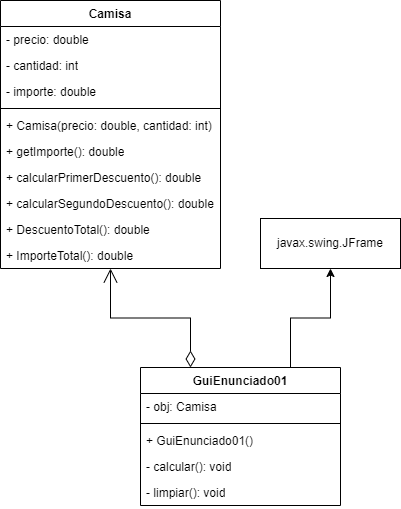

The diagram above was exported from draw.io. Its source (the exported page's mxGraphModel, read from the mxfile embedded in the PNG):
<mxGraphModel dx="1195" dy="1866" grid="1" gridSize="10" guides="1" tooltips="1" connect="1" arrows="1" fold="1" page="1" pageScale="1" pageWidth="827" pageHeight="1169" math="0" shadow="0">
  <root>
    <mxCell id="0" />
    <mxCell id="1" parent="0" />
    <mxCell id="KlOFYcPdfgAgVmODGOsE-1" value="Camisa" style="swimlane;fontStyle=1;align=center;verticalAlign=top;childLayout=stackLayout;horizontal=1;startSize=26;horizontalStack=0;resizeParent=1;resizeParentMax=0;resizeLast=0;collapsible=1;marginBottom=0;whiteSpace=wrap;html=1;" vertex="1" parent="1">
      <mxGeometry x="130" y="-320" width="220" height="268" as="geometry" />
    </mxCell>
    <mxCell id="KlOFYcPdfgAgVmODGOsE-2" value="- precio: double" style="text;strokeColor=none;fillColor=none;align=left;verticalAlign=top;spacingLeft=4;spacingRight=4;overflow=hidden;rotatable=0;points=[[0,0.5],[1,0.5]];portConstraint=eastwest;whiteSpace=wrap;html=1;" vertex="1" parent="KlOFYcPdfgAgVmODGOsE-1">
      <mxGeometry y="26" width="220" height="26" as="geometry" />
    </mxCell>
    <mxCell id="KlOFYcPdfgAgVmODGOsE-21" value="- cantidad: int" style="text;strokeColor=none;fillColor=none;align=left;verticalAlign=top;spacingLeft=4;spacingRight=4;overflow=hidden;rotatable=0;points=[[0,0.5],[1,0.5]];portConstraint=eastwest;whiteSpace=wrap;html=1;" vertex="1" parent="KlOFYcPdfgAgVmODGOsE-1">
      <mxGeometry y="52" width="220" height="26" as="geometry" />
    </mxCell>
    <mxCell id="KlOFYcPdfgAgVmODGOsE-20" value="- importe: double" style="text;strokeColor=none;fillColor=none;align=left;verticalAlign=top;spacingLeft=4;spacingRight=4;overflow=hidden;rotatable=0;points=[[0,0.5],[1,0.5]];portConstraint=eastwest;whiteSpace=wrap;html=1;" vertex="1" parent="KlOFYcPdfgAgVmODGOsE-1">
      <mxGeometry y="78" width="220" height="26" as="geometry" />
    </mxCell>
    <mxCell id="KlOFYcPdfgAgVmODGOsE-3" value="" style="line;strokeWidth=1;fillColor=none;align=left;verticalAlign=middle;spacingTop=-1;spacingLeft=3;spacingRight=3;rotatable=0;labelPosition=right;points=[];portConstraint=eastwest;strokeColor=inherit;" vertex="1" parent="KlOFYcPdfgAgVmODGOsE-1">
      <mxGeometry y="104" width="220" height="8" as="geometry" />
    </mxCell>
    <mxCell id="KlOFYcPdfgAgVmODGOsE-4" value="+ Camisa(precio: double, cantidad: int)" style="text;strokeColor=none;fillColor=none;align=left;verticalAlign=top;spacingLeft=4;spacingRight=4;overflow=hidden;rotatable=0;points=[[0,0.5],[1,0.5]];portConstraint=eastwest;whiteSpace=wrap;html=1;" vertex="1" parent="KlOFYcPdfgAgVmODGOsE-1">
      <mxGeometry y="112" width="220" height="26" as="geometry" />
    </mxCell>
    <mxCell id="KlOFYcPdfgAgVmODGOsE-6" value="+&amp;nbsp;getImporte(): double" style="text;strokeColor=none;fillColor=none;align=left;verticalAlign=top;spacingLeft=4;spacingRight=4;overflow=hidden;rotatable=0;points=[[0,0.5],[1,0.5]];portConstraint=eastwest;whiteSpace=wrap;html=1;" vertex="1" parent="KlOFYcPdfgAgVmODGOsE-1">
      <mxGeometry y="138" width="220" height="26" as="geometry" />
    </mxCell>
    <mxCell id="KlOFYcPdfgAgVmODGOsE-7" value="+&amp;nbsp;calcularPrimerDescuento(): double" style="text;strokeColor=none;fillColor=none;align=left;verticalAlign=top;spacingLeft=4;spacingRight=4;overflow=hidden;rotatable=0;points=[[0,0.5],[1,0.5]];portConstraint=eastwest;whiteSpace=wrap;html=1;" vertex="1" parent="KlOFYcPdfgAgVmODGOsE-1">
      <mxGeometry y="164" width="220" height="26" as="geometry" />
    </mxCell>
    <mxCell id="KlOFYcPdfgAgVmODGOsE-24" value="+&amp;nbsp;calcularSegundoDescuento(): double" style="text;strokeColor=none;fillColor=none;align=left;verticalAlign=top;spacingLeft=4;spacingRight=4;overflow=hidden;rotatable=0;points=[[0,0.5],[1,0.5]];portConstraint=eastwest;whiteSpace=wrap;html=1;" vertex="1" parent="KlOFYcPdfgAgVmODGOsE-1">
      <mxGeometry y="190" width="220" height="26" as="geometry" />
    </mxCell>
    <mxCell id="KlOFYcPdfgAgVmODGOsE-23" value="+&amp;nbsp;DescuentoTotal(): double" style="text;strokeColor=none;fillColor=none;align=left;verticalAlign=top;spacingLeft=4;spacingRight=4;overflow=hidden;rotatable=0;points=[[0,0.5],[1,0.5]];portConstraint=eastwest;whiteSpace=wrap;html=1;" vertex="1" parent="KlOFYcPdfgAgVmODGOsE-1">
      <mxGeometry y="216" width="220" height="26" as="geometry" />
    </mxCell>
    <mxCell id="KlOFYcPdfgAgVmODGOsE-22" value="+&amp;nbsp;ImporteTotal(): double" style="text;strokeColor=none;fillColor=none;align=left;verticalAlign=top;spacingLeft=4;spacingRight=4;overflow=hidden;rotatable=0;points=[[0,0.5],[1,0.5]];portConstraint=eastwest;whiteSpace=wrap;html=1;" vertex="1" parent="KlOFYcPdfgAgVmODGOsE-1">
      <mxGeometry y="242" width="220" height="26" as="geometry" />
    </mxCell>
    <mxCell id="KlOFYcPdfgAgVmODGOsE-18" style="edgeStyle=orthogonalEdgeStyle;rounded=0;orthogonalLoop=1;jettySize=auto;html=1;entryX=0.5;entryY=1;entryDx=0;entryDy=0;exitX=0.75;exitY=0;exitDx=0;exitDy=0;" edge="1" parent="1" source="KlOFYcPdfgAgVmODGOsE-8" target="KlOFYcPdfgAgVmODGOsE-14">
      <mxGeometry relative="1" as="geometry" />
    </mxCell>
    <mxCell id="KlOFYcPdfgAgVmODGOsE-8" value="GuiEnunciado01" style="swimlane;fontStyle=1;align=center;verticalAlign=top;childLayout=stackLayout;horizontal=1;startSize=26;horizontalStack=0;resizeParent=1;resizeParentMax=0;resizeLast=0;collapsible=1;marginBottom=0;whiteSpace=wrap;html=1;" vertex="1" parent="1">
      <mxGeometry x="270" y="47" width="200" height="138" as="geometry" />
    </mxCell>
    <mxCell id="KlOFYcPdfgAgVmODGOsE-9" value="- obj: Camisa" style="text;strokeColor=none;fillColor=none;align=left;verticalAlign=top;spacingLeft=4;spacingRight=4;overflow=hidden;rotatable=0;points=[[0,0.5],[1,0.5]];portConstraint=eastwest;whiteSpace=wrap;html=1;" vertex="1" parent="KlOFYcPdfgAgVmODGOsE-8">
      <mxGeometry y="26" width="200" height="26" as="geometry" />
    </mxCell>
    <mxCell id="KlOFYcPdfgAgVmODGOsE-10" value="" style="line;strokeWidth=1;fillColor=none;align=left;verticalAlign=middle;spacingTop=-1;spacingLeft=3;spacingRight=3;rotatable=0;labelPosition=right;points=[];portConstraint=eastwest;strokeColor=inherit;" vertex="1" parent="KlOFYcPdfgAgVmODGOsE-8">
      <mxGeometry y="52" width="200" height="8" as="geometry" />
    </mxCell>
    <mxCell id="KlOFYcPdfgAgVmODGOsE-11" value="+ GuiEnunciado01()" style="text;strokeColor=none;fillColor=none;align=left;verticalAlign=top;spacingLeft=4;spacingRight=4;overflow=hidden;rotatable=0;points=[[0,0.5],[1,0.5]];portConstraint=eastwest;whiteSpace=wrap;html=1;" vertex="1" parent="KlOFYcPdfgAgVmODGOsE-8">
      <mxGeometry y="60" width="200" height="26" as="geometry" />
    </mxCell>
    <mxCell id="KlOFYcPdfgAgVmODGOsE-12" value="- calcular(): void" style="text;strokeColor=none;fillColor=none;align=left;verticalAlign=top;spacingLeft=4;spacingRight=4;overflow=hidden;rotatable=0;points=[[0,0.5],[1,0.5]];portConstraint=eastwest;whiteSpace=wrap;html=1;" vertex="1" parent="KlOFYcPdfgAgVmODGOsE-8">
      <mxGeometry y="86" width="200" height="26" as="geometry" />
    </mxCell>
    <mxCell id="KlOFYcPdfgAgVmODGOsE-13" value="- limpiar(): void" style="text;strokeColor=none;fillColor=none;align=left;verticalAlign=top;spacingLeft=4;spacingRight=4;overflow=hidden;rotatable=0;points=[[0,0.5],[1,0.5]];portConstraint=eastwest;whiteSpace=wrap;html=1;" vertex="1" parent="KlOFYcPdfgAgVmODGOsE-8">
      <mxGeometry y="112" width="200" height="26" as="geometry" />
    </mxCell>
    <mxCell id="KlOFYcPdfgAgVmODGOsE-14" value="javax.swing.JFrame" style="html=1;whiteSpace=wrap;" vertex="1" parent="1">
      <mxGeometry x="390" y="-102" width="140" height="50" as="geometry" />
    </mxCell>
    <mxCell id="KlOFYcPdfgAgVmODGOsE-19" value="" style="endArrow=open;html=1;endSize=12;startArrow=diamondThin;startSize=14;startFill=0;edgeStyle=orthogonalEdgeStyle;align=left;verticalAlign=bottom;rounded=0;entryX=0.5;entryY=1;entryDx=0;entryDy=0;exitX=0.25;exitY=0;exitDx=0;exitDy=0;" edge="1" parent="1" source="KlOFYcPdfgAgVmODGOsE-8" target="KlOFYcPdfgAgVmODGOsE-1">
      <mxGeometry x="-1" y="3" relative="1" as="geometry">
        <mxPoint x="130" y="-20" as="sourcePoint" />
        <mxPoint x="290" y="-20" as="targetPoint" />
      </mxGeometry>
    </mxCell>
  </root>
</mxGraphModel>